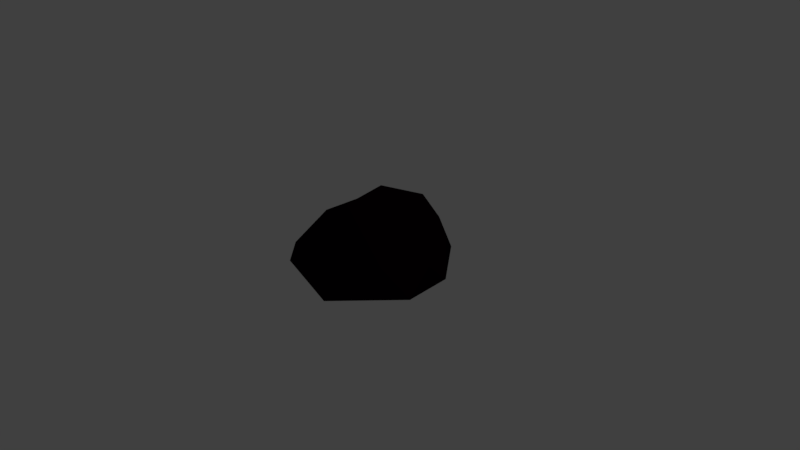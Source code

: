 # Source: rock3_edited_.blend  (saved by Blender 2.77.0; exported with 4.5.12 LTS)
import bpy
from mathutils import Matrix  # noqa: F401  (used for matrix-valued properties, if any)

bpy.ops.wm.read_factory_settings(use_empty=True)
scene = bpy.context.scene
scene.name = 'Scene'

# ---- collections
col_collection_1 = bpy.data.collections.new('Collection 1'); scene.collection.children.link(col_collection_1)

# ---- materials (node trees are filled in below, after node groups)
mat_single_rock_color = bpy.data.materials.new('single rock color')
mat_single_rock_color.alpha_threshold = 0.0
mat_single_rock_color.diffuse_color = (0.0363, 0.0363, 0.0363, 1.0)
mat_single_rock_color.specular_color = (0.0, 0.0, 0.0)
mat_single_rock_color.roughness = 0.5

# ---- material node trees
mat_single_rock_color.use_nodes = True; mat_single_rock_color.node_tree.nodes.clear()
_N = mat_single_rock_color.node_tree.nodes; _L = mat_single_rock_color.node_tree.links
n0 = _N.new('ShaderNodeOutputMaterial'); n0.name = 'Material Output'; n0.location = (300, 300)
n1 = _N.new('ShaderNodeBsdfDiffuse'); n1.name = 'Diffuse BSDF'; n1.location = (10, 300)
n1.inputs[0].default_value = (0.005605, 0.001089, 0.003156, 1.0)
_L.new(n1.outputs[0], n0.inputs[0])
n0.is_active_output = True

# ---- world
world_world = bpy.data.worlds.new('World'); scene.world = world_world
world_world.color = (0.05088, 0.05088, 0.05088)
world_world.use_sun_shadow = False
world_world.sun_shadow_jitter_overblur = 0.0
world_world.cycles.sampling_method = 'MANUAL'

# ---- cameras
cam_camera = bpy.data.cameras.new('Camera')
cam_camera.clip_end = 100.0
cam_camera.lens = 35.0
cam_camera.sensor_width = 32.0
cam_camera.sensor_height = 18.0
cam_camera.ortho_scale = 7.314
cam_camera.dof.focus_distance = 0.0

# ---- lights
light_lamp = bpy.data.lights.new('Lamp', 'POINT')
light_lamp.transmission_factor = 0.0
light_lamp.cutoff_distance = 30.0
light_lamp.energy = 100.0
light_lamp.shadow_buffer_clip_start = 1.001
light_lamp.shadow_soft_size = 0.1
light_lamp.shadow_maximum_resolution = 0.006
light_lamp.use_absolute_resolution = True

# ---- meshes
me_icosphere_002 = bpy.data.meshes.new('Icosphere.002')
me_icosphere_002.from_pydata([(-0.807, 0.1069, 0.633), (-1.018, 0.1006, -0.8428), (0.9912, 0.2206, -0.0115), (0.09787, 0.978, -0.06458), (1.016, -0.1044, 0.3322), (0.9806, -0.09474, -0.3169), (0.3231, -0.1017, 1.086), (-0.8151, -0.1303, 0.7393), (-0.7095, -0.1576, -0.9675), (-1.142, -0.1455, -0.4748), (0.4469, -0.07939, -0.9751), (0.7931, 0.3094, 0.566), (-0.2971, 0.283, 0.9441), (-1.043, 0.2503, -0.08048), (0.2608, 0.3069, -0.9313), (0.7306, 0.3634, -0.5687), (0.6251, 0.757, -0.1334), (0.1692, 0.9436, 0.5428), (-0.4179, 0.6053, -0.5991), (0.2947, 0.7525, -0.5967)], [], [(4, 6, 7), (4, 7, 5), (10, 9, 8), (6, 11, 17), (0, 12, 17), (1, 13, 18), (2, 15, 16), (16, 19, 3), (16, 15, 19), (15, 14, 19), (19, 18, 3), (19, 14, 18), (14, 1, 18), (18, 17, 3), (18, 13, 17), (13, 0, 17), (12, 6, 17), (17, 16, 3), (17, 11, 16), (11, 2, 16), (5, 15, 2), (5, 10, 15), (10, 14, 15), (10, 8, 14), (8, 1, 14), (9, 13, 1), (9, 7, 13), (7, 0, 13), (7, 12, 0), (7, 6, 12), (6, 4, 11), (4, 2, 11), (8, 9, 1), (4, 5, 2), (5, 7, 10), (7, 9, 10)])
me_icosphere_002.materials.append(mat_single_rock_color)
me_icosphere_002.use_remesh_preserve_volume = False
me_icosphere_002.use_remesh_preserve_attributes = False
me_icosphere_002.use_mirror_vertex_groups = False
me_icosphere_002.update()

# ---- objects
ob_lamp = bpy.data.objects.new('Lamp', light_lamp)
ob_camera = bpy.data.objects.new('Camera', cam_camera)
ob_icosphere_001 = bpy.data.objects.new('Icosphere.001', me_icosphere_002)

# ---- transforms, parenting, visibility, modifiers, constraints
ob_lamp.location = (4.076, 1.005, 5.904)
ob_lamp.rotation_euler = (0.6503, 0.05522, 1.866)
ob_lamp.lock_rotations_4d = False
ob_lamp.empty_display_type = 'ARROWS'
ob_lamp.color = (0.0, 0.0, 0.0, 0.0)
ob_lamp.lineart.crease_threshold = 0.0
ob_camera.location = (7.481, -6.508, 5.344)
ob_camera.rotation_euler = (1.109, 0.01082, 0.8149)
ob_camera.lock_rotations_4d = False
ob_camera.empty_display_type = 'ARROWS'
ob_camera.color = (0.0, 0.0, 0.0, 0.0)
ob_camera.display_type = 'WIRE'
ob_camera.lineart.crease_threshold = 0.0
ob_icosphere_001.location = (0.0, 0.0, 0.0)
ob_icosphere_001.rotation_euler = (1.571, 0.0, 0.0)
ob_icosphere_001.lineart.crease_threshold = 0.0

# ---- collection membership
col_collection_1.objects.link(ob_lamp)
col_collection_1.objects.link(ob_camera)
col_collection_1.objects.link(ob_icosphere_001)

# ---- scene / render settings (as saved in the file)
scene.camera = ob_camera
scene.frame_start = 1; scene.frame_end = 250; scene.frame_set(1)
scene.render.engine = 'CYCLES'
scene.render.resolution_percentage = 50
scene.render.dither_intensity = 0.0
scene.cycles.use_denoising = False
scene.cycles.samples = 128
scene.cycles.sampling_pattern = 'TABULATED_SOBOL'
scene.cycles.light_sampling_threshold = 0.0
scene.cycles.use_adaptive_sampling = False
scene.cycles.use_light_tree = False
scene.cycles.blur_glossy = 0.0
scene.cycles.sample_clamp_indirect = 0.0
scene.view_settings.view_transform = 'Standard'
bpy.context.view_layer.update()
